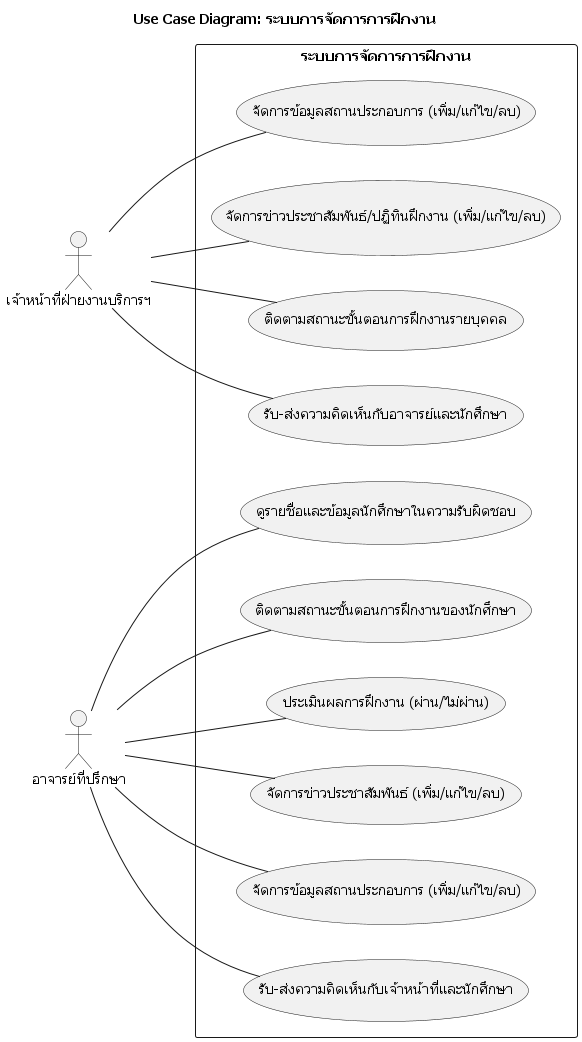

The diagram above was rendered by PlantUML. Its source (embedded in the PNG):
@startuml UseCaseDiagram_part2
skinparam defaultFontName "Tahoma"
title "Use Case Diagram: ระบบการจัดการการฝึกงาน"

left to right direction


actor "เจ้าหน้าที่ฝ่ายงานบริการฯ" as Staff
actor "อาจารย์ที่ปรึกษา" as Advisor


rectangle "ระบบการจัดการการฝึกงาน" {

  ' กลุ่มเจ้าหน้าที่ (Staff)
    usecase "จัดการข้อมูลสถานประกอบการ (เพิ่ม/แก้ไข/ลบ)" as ucsf003
    usecase "จัดการข่าวประชาสัมพันธ์/ปฏิทินฝึกงาน (เพิ่ม/แก้ไข/ลบ)" as ucsf004
    usecase "ติดตามสถานะขั้นตอนการฝึกงานรายบุคคล" as ucsf005
    usecase "รับ-ส่งความคิดเห็นกับอาจารย์และนักศึกษา" as ucsf006

  ' กลุ่มกลุ่มอาจารย์ (Advisor/Teacher)
    usecase "ดูรายชื่อและข้อมูลนักศึกษาในความรับผิดชอบ" as uct001
    usecase "ติดตามสถานะขั้นตอนการฝึกงานของนักศึกษา" as uct002
    usecase "ประเมินผลการฝึกงาน (ผ่าน/ไม่ผ่าน)" as uct003
    usecase "จัดการข่าวประชาสัมพันธ์ (เพิ่ม/แก้ไข/ลบ)" as uct004
    usecase "จัดการข้อมูลสถานประกอบการ (เพิ่ม/แก้ไข/ลบ)" as uct005
    usecase "รับ-ส่งความคิดเห็นกับเจ้าหน้าที่และนักศึกษา" as uct006


}

' ความสัมพันธ์ของ Advisor
Advisor -- uct001
Advisor -- uct002
Advisor -- uct003
Advisor -- uct004
Advisor -- uct005
Advisor -- uct006

' ความสัมพันธ์ของ Staff
Staff -- ucsf003
Staff -- ucsf004
Staff -- ucsf005
Staff -- ucsf006

' ความสัม

@enduml